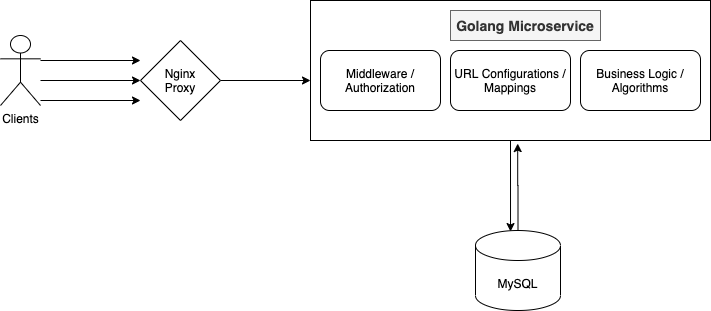

The diagram above was exported from draw.io. Its source (the exported page's mxGraphModel, read from the mxfile embedded in the PNG):
<mxGraphModel dx="1298" dy="809" grid="1" gridSize="10" guides="1" tooltips="1" connect="1" arrows="1" fold="1" page="1" pageScale="1" pageWidth="850" pageHeight="1100" math="0" shadow="0">
  <root>
    <mxCell id="0" />
    <mxCell id="1" parent="0" />
    <mxCell id="8zasWnNbO-eIbkNZZQ3z-19" style="edgeStyle=orthogonalEdgeStyle;rounded=0;orthogonalLoop=1;jettySize=auto;html=1;exitX=0.5;exitY=1;exitDx=0;exitDy=0;entryX=0.412;entryY=0.013;entryDx=0;entryDy=0;entryPerimeter=0;" edge="1" parent="1" source="8zasWnNbO-eIbkNZZQ3z-13" target="8zasWnNbO-eIbkNZZQ3z-11">
      <mxGeometry relative="1" as="geometry" />
    </mxCell>
    <mxCell id="8zasWnNbO-eIbkNZZQ3z-13" value="" style="rounded=0;whiteSpace=wrap;html=1;" vertex="1" parent="1">
      <mxGeometry x="410" y="250" width="400" height="140" as="geometry" />
    </mxCell>
    <mxCell id="8zasWnNbO-eIbkNZZQ3z-3" style="edgeStyle=orthogonalEdgeStyle;rounded=0;orthogonalLoop=1;jettySize=auto;html=1;" edge="1" parent="1">
      <mxGeometry relative="1" as="geometry">
        <mxPoint x="240" y="330" as="targetPoint" />
        <mxPoint x="140" y="330" as="sourcePoint" />
      </mxGeometry>
    </mxCell>
    <mxCell id="8zasWnNbO-eIbkNZZQ3z-4" style="edgeStyle=orthogonalEdgeStyle;rounded=0;orthogonalLoop=1;jettySize=auto;html=1;" edge="1" parent="1">
      <mxGeometry relative="1" as="geometry">
        <mxPoint x="240" y="310" as="targetPoint" />
        <mxPoint x="140" y="310" as="sourcePoint" />
      </mxGeometry>
    </mxCell>
    <mxCell id="8zasWnNbO-eIbkNZZQ3z-1" value="Clients" style="shape=umlActor;verticalLabelPosition=bottom;verticalAlign=top;html=1;outlineConnect=0;" vertex="1" parent="1">
      <mxGeometry x="100" y="285" width="40" height="70" as="geometry" />
    </mxCell>
    <mxCell id="8zasWnNbO-eIbkNZZQ3z-5" style="edgeStyle=orthogonalEdgeStyle;rounded=0;orthogonalLoop=1;jettySize=auto;html=1;" edge="1" parent="1">
      <mxGeometry relative="1" as="geometry">
        <mxPoint x="240" y="350" as="targetPoint" />
        <mxPoint x="140" y="350" as="sourcePoint" />
      </mxGeometry>
    </mxCell>
    <mxCell id="8zasWnNbO-eIbkNZZQ3z-21" value="" style="edgeStyle=orthogonalEdgeStyle;rounded=0;orthogonalLoop=1;jettySize=auto;html=1;fontFamily=Helvetica;fontSize=14;" edge="1" parent="1" source="8zasWnNbO-eIbkNZZQ3z-6">
      <mxGeometry relative="1" as="geometry">
        <mxPoint x="410" y="330" as="targetPoint" />
        <Array as="points">
          <mxPoint x="410" y="330" />
          <mxPoint x="410" y="330" />
        </Array>
      </mxGeometry>
    </mxCell>
    <mxCell id="8zasWnNbO-eIbkNZZQ3z-6" value="Nginx&lt;br&gt;Proxy" style="rhombus;whiteSpace=wrap;html=1;" vertex="1" parent="1">
      <mxGeometry x="240" y="290" width="80" height="80" as="geometry" />
    </mxCell>
    <mxCell id="8zasWnNbO-eIbkNZZQ3z-10" value="Middleware /&lt;br&gt;Authorization" style="rounded=1;whiteSpace=wrap;html=1;" vertex="1" parent="1">
      <mxGeometry x="420" y="300" width="120" height="60" as="geometry" />
    </mxCell>
    <mxCell id="8zasWnNbO-eIbkNZZQ3z-18" style="edgeStyle=orthogonalEdgeStyle;rounded=0;orthogonalLoop=1;jettySize=auto;html=1;entryX=0.518;entryY=1.022;entryDx=0;entryDy=0;entryPerimeter=0;" edge="1" parent="1" source="8zasWnNbO-eIbkNZZQ3z-11" target="8zasWnNbO-eIbkNZZQ3z-13">
      <mxGeometry relative="1" as="geometry" />
    </mxCell>
    <mxCell id="8zasWnNbO-eIbkNZZQ3z-11" value="MySQL" style="shape=cylinder3;whiteSpace=wrap;html=1;boundedLbl=1;backgroundOutline=1;size=15;" vertex="1" parent="1">
      <mxGeometry x="575" y="480" width="85" height="80" as="geometry" />
    </mxCell>
    <mxCell id="8zasWnNbO-eIbkNZZQ3z-16" value="URL Configurations / Mappings" style="rounded=1;whiteSpace=wrap;html=1;" vertex="1" parent="1">
      <mxGeometry x="550" y="300" width="120" height="60" as="geometry" />
    </mxCell>
    <mxCell id="8zasWnNbO-eIbkNZZQ3z-17" value="Business Logic / Algorithms" style="rounded=1;whiteSpace=wrap;html=1;" vertex="1" parent="1">
      <mxGeometry x="680" y="300" width="120" height="60" as="geometry" />
    </mxCell>
    <mxCell id="8zasWnNbO-eIbkNZZQ3z-20" value="Golang Microservice" style="text;align=center;verticalAlign=middle;rounded=0;fontStyle=1;fontFamily=Helvetica;labelBackgroundColor=none;labelBorderColor=none;whiteSpace=wrap;html=1;fontSize=14;fillColor=#f5f5f5;strokeColor=#666666;fontColor=#333333;" vertex="1" parent="1">
      <mxGeometry x="550" y="260" width="150" height="30" as="geometry" />
    </mxCell>
  </root>
</mxGraphModel>